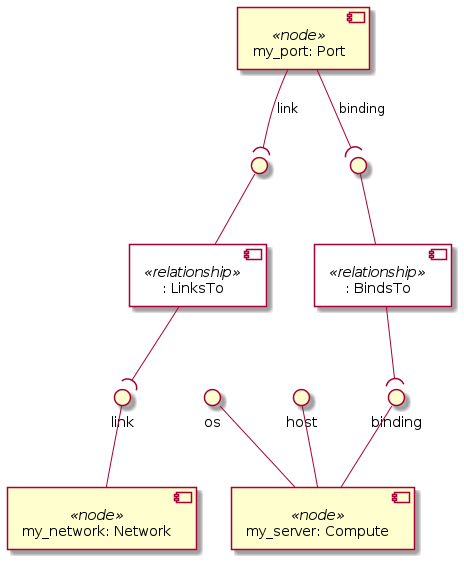

The diagram above was rendered by PlantUML. Its source (embedded in the PNG):
@startuml
skinparam componentStyle uml2
skinparam component {
  backgroundColor<<relationship>> White
}

component "my_server: Compute" <<node>> as node_my_server
interface "binding" as node_my_server_binding
node_my_server_binding -- node_my_server
interface "os" as node_my_server_os
node_my_server_os -- node_my_server
interface "host" as node_my_server_host
node_my_server_host -- node_my_server

component "my_network: Network" <<node>> as node_my_network
interface "link" as node_my_network_link
node_my_network_link -- node_my_network

component "my_port: Port" <<node>> as node_my_port
component ": BindsTo" <<relationship>> as node_my_port_binding_relationship0
interface " " as node_my_port_binding_relationship0_source
node_my_port_binding_relationship0_source -- node_my_port_binding_relationship0
node_my_port --( node_my_port_binding_relationship0_source : binding
component ": LinksTo" <<relationship>> as node_my_port_link_relationship1
interface " " as node_my_port_link_relationship1_source
node_my_port_link_relationship1_source -- node_my_port_link_relationship1
node_my_port --( node_my_port_link_relationship1_source : link

node_my_port_binding_relationship0 --( node_my_server_binding
node_my_port_link_relationship1 --( node_my_network_link
@enduml